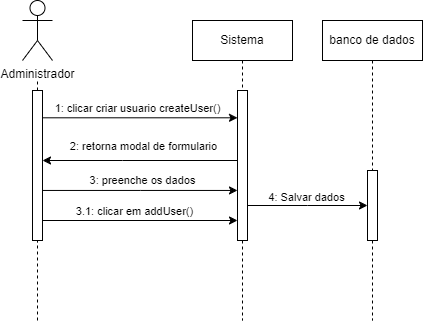

The diagram above was exported from draw.io. Its source (the exported page's mxGraphModel, read from the mxfile embedded in the PNG):
<mxGraphModel dx="1050" dy="573" grid="1" gridSize="10" guides="1" tooltips="1" connect="1" arrows="1" fold="1" page="1" pageScale="1" pageWidth="850" pageHeight="1100" math="0" shadow="0">
  <root>
    <mxCell id="0" />
    <mxCell id="1" parent="0" />
    <mxCell id="aM9ryv3xv72pqoxQDRHE-1" value="Sistema" style="shape=umlLifeline;perimeter=lifelinePerimeter;whiteSpace=wrap;html=1;container=0;dropTarget=0;collapsible=0;recursiveResize=0;outlineConnect=0;portConstraint=eastwest;newEdgeStyle={&quot;edgeStyle&quot;:&quot;elbowEdgeStyle&quot;,&quot;elbow&quot;:&quot;vertical&quot;,&quot;curved&quot;:0,&quot;rounded&quot;:0};size=40;" parent="1" vertex="1">
      <mxGeometry x="210" y="40" width="100" height="300" as="geometry" />
    </mxCell>
    <mxCell id="DkOdJ3NeqjC_PTUUvqNd-8" value="" style="html=1;points=[];perimeter=orthogonalPerimeter;outlineConnect=0;targetShapes=umlLifeline;portConstraint=eastwest;newEdgeStyle={&quot;edgeStyle&quot;:&quot;elbowEdgeStyle&quot;,&quot;elbow&quot;:&quot;vertical&quot;,&quot;curved&quot;:0,&quot;rounded&quot;:0};" parent="aM9ryv3xv72pqoxQDRHE-1" vertex="1">
      <mxGeometry x="45" y="70" width="10" height="150" as="geometry" />
    </mxCell>
    <mxCell id="aM9ryv3xv72pqoxQDRHE-5" value="banco de dados" style="shape=umlLifeline;perimeter=lifelinePerimeter;whiteSpace=wrap;html=1;container=0;dropTarget=0;collapsible=0;recursiveResize=0;outlineConnect=0;portConstraint=eastwest;newEdgeStyle={&quot;edgeStyle&quot;:&quot;elbowEdgeStyle&quot;,&quot;elbow&quot;:&quot;vertical&quot;,&quot;curved&quot;:0,&quot;rounded&quot;:0};" parent="1" vertex="1">
      <mxGeometry x="340" y="40" width="100" height="300" as="geometry" />
    </mxCell>
    <mxCell id="aM9ryv3xv72pqoxQDRHE-6" value="" style="html=1;points=[];perimeter=orthogonalPerimeter;outlineConnect=0;targetShapes=umlLifeline;portConstraint=eastwest;newEdgeStyle={&quot;edgeStyle&quot;:&quot;elbowEdgeStyle&quot;,&quot;elbow&quot;:&quot;vertical&quot;,&quot;curved&quot;:0,&quot;rounded&quot;:0};" parent="aM9ryv3xv72pqoxQDRHE-5" vertex="1">
      <mxGeometry x="45" y="150" width="10" height="70" as="geometry" />
    </mxCell>
    <mxCell id="DkOdJ3NeqjC_PTUUvqNd-6" value="" style="endArrow=none;dashed=1;html=1;rounded=0;" parent="1" source="aM9ryv3xv72pqoxQDRHE-2" edge="1">
      <mxGeometry width="50" height="50" relative="1" as="geometry">
        <mxPoint x="125" y="260" as="sourcePoint" />
        <mxPoint x="55" y="100" as="targetPoint" />
        <Array as="points" />
      </mxGeometry>
    </mxCell>
    <mxCell id="DkOdJ3NeqjC_PTUUvqNd-7" value="" style="endArrow=none;dashed=1;html=1;rounded=0;" parent="1" target="aM9ryv3xv72pqoxQDRHE-2" edge="1">
      <mxGeometry width="50" height="50" relative="1" as="geometry">
        <mxPoint x="55" y="340" as="sourcePoint" />
        <mxPoint x="95" y="80" as="targetPoint" />
      </mxGeometry>
    </mxCell>
    <mxCell id="xHvlMS_5ZbJQAIJVijrX-17" value="3: preenche os dados" style="edgeStyle=elbowEdgeStyle;rounded=0;orthogonalLoop=1;jettySize=auto;html=1;elbow=horizontal;curved=0;" parent="1" edge="1">
      <mxGeometry x="0.0256" y="10" relative="1" as="geometry">
        <mxPoint x="60" y="209.947619047619" as="sourcePoint" />
        <mxPoint x="255" y="209.947619047619" as="targetPoint" />
        <mxPoint as="offset" />
      </mxGeometry>
    </mxCell>
    <mxCell id="xHvlMS_5ZbJQAIJVijrX-20" style="edgeStyle=elbowEdgeStyle;rounded=0;orthogonalLoop=1;jettySize=auto;html=1;elbow=vertical;curved=0;" parent="1" edge="1">
      <mxGeometry relative="1" as="geometry">
        <mxPoint x="60" y="239.99952380952374" as="sourcePoint" />
        <mxPoint x="255" y="239.99952380952374" as="targetPoint" />
      </mxGeometry>
    </mxCell>
    <mxCell id="xHvlMS_5ZbJQAIJVijrX-22" value="3.1: clicar em addUser()" style="edgeLabel;html=1;align=center;verticalAlign=middle;resizable=0;points=[];" parent="xHvlMS_5ZbJQAIJVijrX-20" vertex="1" connectable="0">
      <mxGeometry x="-0.0592" relative="1" as="geometry">
        <mxPoint y="-10" as="offset" />
      </mxGeometry>
    </mxCell>
    <mxCell id="aM9ryv3xv72pqoxQDRHE-2" value="" style="html=1;points=[];perimeter=orthogonalPerimeter;outlineConnect=0;targetShapes=umlLifeline;portConstraint=eastwest;newEdgeStyle={&quot;edgeStyle&quot;:&quot;elbowEdgeStyle&quot;,&quot;elbow&quot;:&quot;vertical&quot;,&quot;curved&quot;:0,&quot;rounded&quot;:0};" parent="1" vertex="1">
      <mxGeometry x="50" y="110" width="10" height="150" as="geometry" />
    </mxCell>
    <mxCell id="DkOdJ3NeqjC_PTUUvqNd-2" value="Administrador" style="shape=umlActor;verticalLabelPosition=bottom;verticalAlign=top;html=1;outlineConnect=0;" parent="1" vertex="1">
      <mxGeometry x="40" y="20" width="30" height="60" as="geometry" />
    </mxCell>
    <mxCell id="DkOdJ3NeqjC_PTUUvqNd-10" value="" style="endArrow=classic;html=1;rounded=0;exitX=1;exitY=0.182;exitDx=0;exitDy=0;exitPerimeter=0;" parent="1" source="aM9ryv3xv72pqoxQDRHE-2" target="DkOdJ3NeqjC_PTUUvqNd-8" edge="1">
      <mxGeometry width="50" height="50" relative="1" as="geometry">
        <mxPoint x="100" y="130" as="sourcePoint" />
        <mxPoint x="240" y="130" as="targetPoint" />
      </mxGeometry>
    </mxCell>
    <mxCell id="DkOdJ3NeqjC_PTUUvqNd-11" value="1: clicar criar usuario createUser()" style="edgeLabel;html=1;align=center;verticalAlign=middle;resizable=0;points=[];" parent="DkOdJ3NeqjC_PTUUvqNd-10" vertex="1" connectable="0">
      <mxGeometry x="-0.2389" y="-2" relative="1" as="geometry">
        <mxPoint x="20" y="-12" as="offset" />
      </mxGeometry>
    </mxCell>
    <mxCell id="xHvlMS_5ZbJQAIJVijrX-14" style="edgeStyle=elbowEdgeStyle;rounded=0;orthogonalLoop=1;jettySize=auto;html=1;elbow=vertical;curved=0;" parent="1" source="DkOdJ3NeqjC_PTUUvqNd-8" target="aM9ryv3xv72pqoxQDRHE-2" edge="1">
      <mxGeometry relative="1" as="geometry">
        <Array as="points">
          <mxPoint x="140" y="180" />
          <mxPoint x="180" y="240" />
        </Array>
      </mxGeometry>
    </mxCell>
    <mxCell id="xHvlMS_5ZbJQAIJVijrX-15" value="2: retorna modal de formulario" style="edgeLabel;html=1;align=center;verticalAlign=middle;resizable=0;points=[];" parent="xHvlMS_5ZbJQAIJVijrX-14" vertex="1" connectable="0">
      <mxGeometry x="-0.1702" relative="1" as="geometry">
        <mxPoint x="-14" y="-15" as="offset" />
      </mxGeometry>
    </mxCell>
    <mxCell id="xHvlMS_5ZbJQAIJVijrX-23" style="edgeStyle=elbowEdgeStyle;rounded=0;orthogonalLoop=1;jettySize=auto;html=1;elbow=vertical;curved=0;" parent="1" source="DkOdJ3NeqjC_PTUUvqNd-8" target="aM9ryv3xv72pqoxQDRHE-6" edge="1">
      <mxGeometry relative="1" as="geometry" />
    </mxCell>
    <mxCell id="xHvlMS_5ZbJQAIJVijrX-24" value="4: Salvar dados" style="edgeLabel;html=1;align=center;verticalAlign=middle;resizable=0;points=[];" parent="xHvlMS_5ZbJQAIJVijrX-23" vertex="1" connectable="0">
      <mxGeometry x="-0.3802" y="-1" relative="1" as="geometry">
        <mxPoint x="21" y="-10" as="offset" />
      </mxGeometry>
    </mxCell>
  </root>
</mxGraphModel>